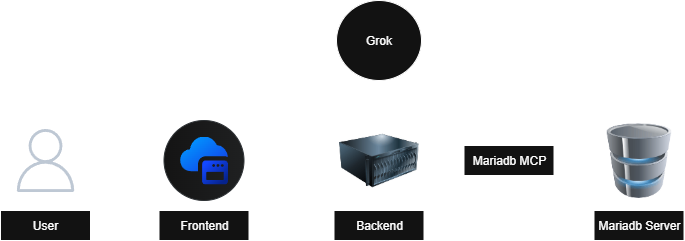

The diagram above was exported from draw.io. Its source (the exported page's mxGraphModel, read from the mxfile embedded in the PNG):
<mxGraphModel dx="1042" dy="535" grid="1" gridSize="10" guides="1" tooltips="1" connect="1" arrows="1" fold="1" page="1" pageScale="1" pageWidth="850" pageHeight="1100" math="0" shadow="0">
  <root>
    <mxCell id="0" />
    <mxCell id="1" parent="0" />
    <mxCell id="3AzIQ20SAO8_qiXFa3AG-26" value="" style="edgeStyle=orthogonalEdgeStyle;rounded=0;orthogonalLoop=1;jettySize=auto;html=1;" edge="1" parent="1" source="3AzIQ20SAO8_qiXFa3AG-1" target="3AzIQ20SAO8_qiXFa3AG-9">
      <mxGeometry relative="1" as="geometry">
        <Array as="points">
          <mxPoint x="643.5" y="270" />
          <mxPoint x="643.5" y="270" />
        </Array>
      </mxGeometry>
    </mxCell>
    <mxCell id="3AzIQ20SAO8_qiXFa3AG-1" value="" style="image;html=1;image=img/lib/clip_art/computers/Database_128x128.png" vertex="1" parent="1">
      <mxGeometry x="666" y="222.5" width="65" height="75" as="geometry" />
    </mxCell>
    <mxCell id="3AzIQ20SAO8_qiXFa3AG-12" value="" style="edgeStyle=orthogonalEdgeStyle;rounded=0;orthogonalLoop=1;jettySize=auto;html=1;" edge="1" parent="1" source="3AzIQ20SAO8_qiXFa3AG-4" target="3AzIQ20SAO8_qiXFa3AG-5">
      <mxGeometry relative="1" as="geometry">
        <Array as="points">
          <mxPoint x="343.5" y="250" />
          <mxPoint x="343.5" y="250" />
        </Array>
      </mxGeometry>
    </mxCell>
    <mxCell id="3AzIQ20SAO8_qiXFa3AG-20" value="" style="edgeStyle=orthogonalEdgeStyle;rounded=0;orthogonalLoop=1;jettySize=auto;html=1;" edge="1" parent="1" source="3AzIQ20SAO8_qiXFa3AG-4" target="3AzIQ20SAO8_qiXFa3AG-13">
      <mxGeometry relative="1" as="geometry">
        <Array as="points">
          <mxPoint x="183.5" y="270" />
          <mxPoint x="183.5" y="270" />
        </Array>
      </mxGeometry>
    </mxCell>
    <mxCell id="3AzIQ20SAO8_qiXFa3AG-4" value="" style="shape=mxgraph.sap.icon;labelPosition=center;verticalLabelPosition=bottom;align=center;verticalAlign=top;strokeWidth=1;strokeColor=#D5DADD;fillColor=#EDEFF0;gradientColor=#FCFCFC;gradientDirection=west;aspect=fixed;SAPIcon=Application_Frontend_Service" vertex="1" parent="1">
      <mxGeometry x="223.5" y="220" width="80" height="80" as="geometry" />
    </mxCell>
    <mxCell id="3AzIQ20SAO8_qiXFa3AG-10" value="" style="edgeStyle=orthogonalEdgeStyle;rounded=0;orthogonalLoop=1;jettySize=auto;html=1;" edge="1" parent="1" source="3AzIQ20SAO8_qiXFa3AG-5" target="3AzIQ20SAO8_qiXFa3AG-9">
      <mxGeometry relative="1" as="geometry">
        <Array as="points">
          <mxPoint x="503.5" y="250" />
          <mxPoint x="503.5" y="250" />
        </Array>
      </mxGeometry>
    </mxCell>
    <mxCell id="3AzIQ20SAO8_qiXFa3AG-22" value="" style="edgeStyle=orthogonalEdgeStyle;rounded=0;orthogonalLoop=1;jettySize=auto;html=1;" edge="1" parent="1" source="3AzIQ20SAO8_qiXFa3AG-5" target="3AzIQ20SAO8_qiXFa3AG-4">
      <mxGeometry relative="1" as="geometry">
        <Array as="points">
          <mxPoint x="353.5" y="270" />
          <mxPoint x="353.5" y="270" />
        </Array>
      </mxGeometry>
    </mxCell>
    <mxCell id="3AzIQ20SAO8_qiXFa3AG-25" value="" style="edgeStyle=orthogonalEdgeStyle;rounded=0;orthogonalLoop=1;jettySize=auto;html=1;" edge="1" parent="1" source="3AzIQ20SAO8_qiXFa3AG-5" target="3AzIQ20SAO8_qiXFa3AG-16">
      <mxGeometry relative="1" as="geometry">
        <Array as="points">
          <mxPoint x="453.5" y="200" />
          <mxPoint x="453.5" y="200" />
        </Array>
      </mxGeometry>
    </mxCell>
    <mxCell id="3AzIQ20SAO8_qiXFa3AG-5" value="" style="image;html=1;image=img/lib/clip_art/computers/Server_128x128.png" vertex="1" parent="1">
      <mxGeometry x="398.5" y="225" width="80" height="70" as="geometry" />
    </mxCell>
    <mxCell id="3AzIQ20SAO8_qiXFa3AG-6" value="Backend" style="rounded=0;whiteSpace=wrap;html=1;" vertex="1" parent="1">
      <mxGeometry x="393.5" y="310" width="90" height="30" as="geometry" />
    </mxCell>
    <mxCell id="3AzIQ20SAO8_qiXFa3AG-7" value="Frontend" style="rounded=0;whiteSpace=wrap;html=1;" vertex="1" parent="1">
      <mxGeometry x="218.5" y="310" width="90" height="30" as="geometry" />
    </mxCell>
    <mxCell id="3AzIQ20SAO8_qiXFa3AG-8" value="Mariadb Server" style="rounded=0;whiteSpace=wrap;html=1;" vertex="1" parent="1">
      <mxGeometry x="653.5" y="310" width="90" height="30" as="geometry" />
    </mxCell>
    <mxCell id="3AzIQ20SAO8_qiXFa3AG-11" value="" style="edgeStyle=orthogonalEdgeStyle;rounded=0;orthogonalLoop=1;jettySize=auto;html=1;" edge="1" parent="1" source="3AzIQ20SAO8_qiXFa3AG-9" target="3AzIQ20SAO8_qiXFa3AG-1">
      <mxGeometry relative="1" as="geometry">
        <Array as="points">
          <mxPoint x="643.5" y="250" />
          <mxPoint x="643.5" y="250" />
        </Array>
      </mxGeometry>
    </mxCell>
    <mxCell id="3AzIQ20SAO8_qiXFa3AG-27" value="" style="edgeStyle=orthogonalEdgeStyle;rounded=0;orthogonalLoop=1;jettySize=auto;html=1;" edge="1" parent="1" source="3AzIQ20SAO8_qiXFa3AG-9" target="3AzIQ20SAO8_qiXFa3AG-5">
      <mxGeometry relative="1" as="geometry">
        <Array as="points">
          <mxPoint x="503.5" y="270" />
          <mxPoint x="503.5" y="270" />
        </Array>
      </mxGeometry>
    </mxCell>
    <mxCell id="3AzIQ20SAO8_qiXFa3AG-9" value="Mariadb MCP" style="rounded=0;whiteSpace=wrap;html=1;" vertex="1" parent="1">
      <mxGeometry x="523.5" y="245" width="90" height="30" as="geometry" />
    </mxCell>
    <mxCell id="3AzIQ20SAO8_qiXFa3AG-21" value="" style="edgeStyle=orthogonalEdgeStyle;rounded=0;orthogonalLoop=1;jettySize=auto;html=1;" edge="1" parent="1" source="3AzIQ20SAO8_qiXFa3AG-13" target="3AzIQ20SAO8_qiXFa3AG-4">
      <mxGeometry relative="1" as="geometry">
        <Array as="points">
          <mxPoint x="173.5" y="250" />
          <mxPoint x="173.5" y="250" />
        </Array>
      </mxGeometry>
    </mxCell>
    <mxCell id="3AzIQ20SAO8_qiXFa3AG-13" value="" style="sketch=0;outlineConnect=0;fontColor=#232F3E;gradientColor=none;fillColor=#232F3D;strokeColor=none;dashed=0;verticalLabelPosition=bottom;verticalAlign=top;align=center;html=1;fontSize=12;fontStyle=0;aspect=fixed;pointerEvents=1;shape=mxgraph.aws4.user;" vertex="1" parent="1">
      <mxGeometry x="73.5" y="228.5" width="63" height="63" as="geometry" />
    </mxCell>
    <mxCell id="3AzIQ20SAO8_qiXFa3AG-15" value="User" style="rounded=0;whiteSpace=wrap;html=1;" vertex="1" parent="1">
      <mxGeometry x="60" y="310" width="90" height="30" as="geometry" />
    </mxCell>
    <mxCell id="3AzIQ20SAO8_qiXFa3AG-17" value="" style="edgeStyle=orthogonalEdgeStyle;rounded=0;orthogonalLoop=1;jettySize=auto;html=1;" edge="1" parent="1" source="3AzIQ20SAO8_qiXFa3AG-16" target="3AzIQ20SAO8_qiXFa3AG-5">
      <mxGeometry relative="1" as="geometry">
        <Array as="points">
          <mxPoint x="423.5" y="200" />
          <mxPoint x="423.5" y="200" />
        </Array>
      </mxGeometry>
    </mxCell>
    <mxCell id="3AzIQ20SAO8_qiXFa3AG-16" value="Grok" style="ellipse;whiteSpace=wrap;html=1;" vertex="1" parent="1">
      <mxGeometry x="396" y="100" width="85" height="80" as="geometry" />
    </mxCell>
  </root>
</mxGraphModel>